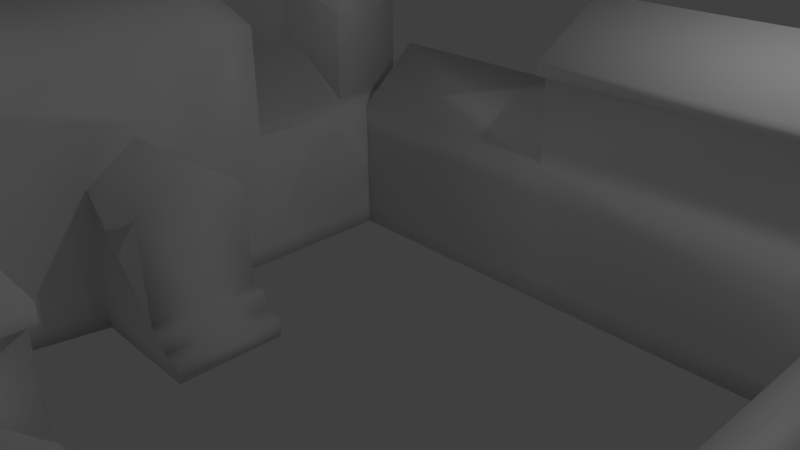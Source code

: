 # Source: Centro_portugues.blend  (saved by Blender 2.72.0; exported with 4.5.12 LTS)
import bpy
from mathutils import Matrix  # noqa: F401  (used for matrix-valued properties, if any)

bpy.ops.wm.read_factory_settings(use_empty=True)
scene = bpy.context.scene
scene.name = 'Scene'

# ---- collections
col_collection_1 = bpy.data.collections.new('Collection 1'); scene.collection.children.link(col_collection_1)

# ---- materials (node trees are filled in below, after node groups)
mat_material = bpy.data.materials.new('Material')
mat_material.alpha_threshold = 0.0
mat_material.use_transparent_shadow = False
mat_material.roughness = 0.5
mat_material.line_color = (0.0, 0.0, 0.0, 1.0)

# ---- material node trees

# ---- world
world_world = bpy.data.worlds.new('World'); scene.world = world_world
world_world.color = (0.05088, 0.05088, 0.05088)
world_world.use_sun_shadow = False
world_world.sun_shadow_jitter_overblur = 0.0
world_world.cycles.sampling_method = 'MANUAL'
world_world.cycles.sample_map_resolution = 256

# ---- cameras
cam_camera = bpy.data.cameras.new('Camera')
cam_camera.clip_end = 100.0
cam_camera.lens = 35.0
cam_camera.sensor_width = 32.0
cam_camera.sensor_height = 18.0
cam_camera.ortho_scale = 7.314
cam_camera.dof.focus_distance = 0.0
cam_camera.dof.aperture_fstop = 128.0

# ---- lights
light_lamp_005 = bpy.data.lights.new('Lamp.005', 'POINT')
light_lamp_005.transmission_factor = 0.0
light_lamp_005.cutoff_distance = 30.0
light_lamp_005.energy = 100.0
light_lamp_005.shadow_buffer_clip_start = 1.001
light_lamp_005.shadow_soft_size = 0.1
light_lamp_005.shadow_maximum_resolution = 0.006
light_lamp_005.use_absolute_resolution = True
light_lamp_005.cycles.use_multiple_importance_sampling = False
light_lamp_004 = bpy.data.lights.new('Lamp.004', 'POINT')
light_lamp_004.transmission_factor = 0.0
light_lamp_004.cutoff_distance = 30.0
light_lamp_004.energy = 100.0
light_lamp_004.shadow_buffer_clip_start = 1.001
light_lamp_004.shadow_soft_size = 0.1
light_lamp_004.shadow_maximum_resolution = 0.006
light_lamp_004.use_absolute_resolution = True
light_lamp_004.cycles.use_multiple_importance_sampling = False
light_lamp_003 = bpy.data.lights.new('Lamp.003', 'POINT')
light_lamp_003.transmission_factor = 0.0
light_lamp_003.cutoff_distance = 30.0
light_lamp_003.energy = 100.0
light_lamp_003.shadow_buffer_clip_start = 1.001
light_lamp_003.shadow_soft_size = 0.1
light_lamp_003.shadow_maximum_resolution = 0.006
light_lamp_003.use_absolute_resolution = True
light_lamp_003.cycles.use_multiple_importance_sampling = False
light_lamp_002 = bpy.data.lights.new('Lamp.002', 'POINT')
light_lamp_002.transmission_factor = 0.0
light_lamp_002.cutoff_distance = 30.0
light_lamp_002.energy = 100.0
light_lamp_002.shadow_buffer_clip_start = 1.001
light_lamp_002.shadow_soft_size = 0.1
light_lamp_002.shadow_maximum_resolution = 0.006
light_lamp_002.use_absolute_resolution = True
light_lamp_002.cycles.use_multiple_importance_sampling = False
light_lamp_001 = bpy.data.lights.new('Lamp.001', 'POINT')
light_lamp_001.transmission_factor = 0.0
light_lamp_001.cutoff_distance = 30.0
light_lamp_001.energy = 100.0
light_lamp_001.shadow_buffer_clip_start = 1.001
light_lamp_001.shadow_soft_size = 0.1
light_lamp_001.shadow_maximum_resolution = 0.006
light_lamp_001.use_absolute_resolution = True
light_lamp_001.cycles.use_multiple_importance_sampling = False
light_lamp = bpy.data.lights.new('Lamp', 'POINT')
light_lamp.transmission_factor = 0.0
light_lamp.cutoff_distance = 30.0
light_lamp.energy = 100.0
light_lamp.shadow_buffer_clip_start = 1.001
light_lamp.shadow_soft_size = 0.1
light_lamp.shadow_maximum_resolution = 0.006
light_lamp.use_absolute_resolution = True
light_lamp.cycles.use_multiple_importance_sampling = False

# ---- meshes
me_cube = bpy.data.meshes.new('Cube')
me_cube.from_pydata([(5.944, 3.795, -1.0), (5.944, -4.604, -1.0), (5.305, -4.604, -1.0), (5.305, 3.795, -1.0), (5.944, 3.795, 1.0), (5.944, -4.604, 1.0), (5.305, -4.604, 1.0), (5.305, 3.795, 1.0), (5.944, -4.876, -1.0), (5.305, -4.876, -1.0), (5.944, -4.876, 1.0), (5.305, -4.876, 1.0), (5.944, -6.464, -1.0), (5.305, -6.464, -1.0), (5.944, -6.464, 1.0), (5.305, -6.464, 1.0), (2.029, -4.876, -1.0), (1.995, -4.876, 1.0), (2.029, -6.464, -1.0), (1.995, -6.464, 1.0), (1.857, -4.876, -1.0), (1.857, -4.876, 1.0), (1.857, -6.464, -1.0), (1.857, -6.464, 1.0), (-3.645, -4.876, -1.0), (-2.309, -4.876, 1.0), (-2.309, -6.464, -1.0), (-2.309, -6.464, 1.0), (-5.041, -4.876, -1.0), (-5.041, -4.876, 1.0), (-5.041, -6.464, -1.0), (-5.041, -6.464, 1.0), (-2.309, -0.378, -1.0), (-2.309, -0.378, 1.0), (-5.041, -0.378, -1.0), (-5.041, -0.378, 1.0), (-2.309, -0.03642, -1.0), (-2.309, -0.03642, 1.0), (-5.041, -0.03642, -1.0), (-5.041, -0.03642, 1.0), (-2.309, 1.808, -1.0), (-2.309, 1.808, 1.0), (-5.041, 1.808, -1.0), (-5.041, 1.808, 1.0), (-2.309, 2.951, -1.0), (-2.309, 2.951, 1.0), (-5.041, 2.951, -1.0), (-5.041, 2.951, 1.0), (5.944, 1.669, -1.0), (5.305, 1.669, -1.0), (5.944, 1.669, 1.0), (5.305, 1.669, 1.0), (5.305, 1.946, -1.0), (5.305, 1.946, 1.0), (5.944, 1.946, -1.0), (5.944, 1.946, 1.0), (1.082, 3.795, -1.0), (1.082, 3.795, 1.0), (1.082, 1.946, -1.0), (1.082, 1.946, 1.0), (-2.298, 3.795, -1.0), (-2.298, 3.795, 1.0), (-2.298, 1.946, -1.0), (-2.298, 1.946, 1.0), (5.944, -3.904, -1.0), (5.944, -3.904, 1.0), (5.305, -3.904, -1.0), (5.305, -3.904, 1.0), (5.305, 1.001, -1.0), (5.305, 1.001, 1.0), (5.944, 1.001, -1.0), (5.944, 1.001, 1.0), (5.944, 1.669, 1.649), (5.305, 1.669, 1.649), (5.305, 1.001, 1.649), (5.944, 1.001, 1.649), (6.116, 1.848, 1.72), (5.132, 1.848, 1.72), (5.132, 0.8219, 1.72), (6.116, 0.8219, 1.72), (5.744, 1.46, 2.319), (5.505, 1.46, 2.319), (5.505, 1.21, 2.319), (5.744, 1.21, 2.319), (5.944, -4.604, 1.723), (5.305, -4.604, 1.723), (5.944, -3.904, 1.723), (5.305, -3.904, 1.723), (6.132, -4.81, 1.807), (5.117, -4.81, 1.807), (6.132, -3.699, 1.807), (5.117, -3.699, 1.807), (5.751, -4.393, 2.304), (5.497, -4.393, 2.304), (5.751, -4.115, 2.304), (5.497, -4.115, 2.304), (5.305, 2.871, -1.0), (5.944, 2.871, -1.0), (5.944, 2.871, 1.0), (1.082, 2.871, -1.0), (1.082, 2.871, 1.795), (-2.298, 2.871, -1.0), (-2.298, 2.871, 1.795), (5.944, -5.67, 1.715), (5.305, -5.67, 1.715), (5.305, -5.67, -1.0), (5.944, -5.67, -1.0), (1.848, -5.67, 1.715), (1.889, -5.67, -1.0), (1.857, -5.67, 1.0), (1.628, -5.67, -1.0), (-2.309, -5.67, 1.0), (-2.309, -5.67, -1.0), (-5.041, -5.47, 1.0), (-5.041, -5.67, -1.0), (5.944, 3.795, 2.168), (5.305, 3.795, 2.168), (5.305, 1.946, 2.168), (5.944, 1.946, 2.168), (1.082, 3.795, 2.168), (1.082, 1.946, 2.168), (6.369, 4.01, 2.405), (5.944, 2.871, 2.168), (1.082, 2.871, 2.168), (6.369, 4.01, 2.22), (5.581, 4.01, 2.22), (5.581, 1.731, 2.22), (6.369, 1.731, 2.22), (1.105, 4.01, 2.22), (1.105, 1.731, 2.22), (6.369, 2.871, 2.22), (1.105, 2.871, 2.22), (5.581, 4.01, 2.405), (5.581, 1.731, 2.405), (6.369, 1.731, 2.405), (1.105, 4.01, 2.405), (1.105, 1.731, 2.405), (5.581, 2.871, 3.035), (6.369, 2.871, 3.035), (1.105, 2.871, 3.035), (1.857, -4.876, 1.963), (1.857, -6.464, 1.963), (-2.309, -4.876, 1.963), (-2.309, -6.464, 1.963), (1.857, -5.67, 1.963), (-2.309, -5.67, 1.963), (1.985, -4.827, 2.043), (1.985, -6.513, 2.043), (-2.437, -4.827, 2.043), (-2.437, -6.513, 2.043), (1.985, -5.67, 2.043), (-2.437, -5.67, 2.043), (1.985, -4.827, 2.219), (1.985, -6.513, 2.219), (-2.437, -4.827, 2.219), (-2.437, -6.513, 2.219), (1.985, -5.67, 2.749), (-2.437, -5.67, 2.749), (-4.109, -4.876, -1.0), (-2.773, -6.464, -1.0), (-2.773, -6.464, 1.0), (-2.773, -4.876, 1.0), (-2.773, -0.378, -1.0), (-5.041, -2.627, 1.0), (-2.773, -0.03642, -1.0), (-2.773, -0.03642, 1.0), (-2.773, 1.808, -1.0), (-2.773, 1.808, 1.0), (-2.773, 2.951, -1.0), (-2.773, 2.951, 1.0), (-2.773, -5.67, -1.0), (-2.773, -5.47, 1.0), (-5.041, -6.464, 3.793), (-5.041, -5.47, 3.793), (-2.773, -6.464, 3.793), (-2.773, -5.47, 3.793), (-5.041, -6.464, 4.367), (-5.041, -5.47, 4.367), (-2.773, -6.464, 4.367), (-2.773, -5.47, 4.367), (-5.331, -6.774, 4.398), (-5.331, -5.16, 4.398), (-2.483, -6.774, 4.398), (-2.483, -5.16, 4.398), (-4.066, -6.173, 5.624), (-4.066, -5.866, 5.624), (-3.777, -6.173, 5.624), (-3.777, -5.866, 5.624), (-2.309, -4.876, 2.555), (-5.041, -4.876, 2.555), (-2.309, -0.378, 2.555), (-5.041, -0.378, 2.555), (-2.309, -0.03642, 2.555), (-5.041, -0.03642, 2.555), (-3.691, -4.876, 3.072), (-3.691, -0.378, 3.072), (-3.691, -0.03642, 3.072), (-2.309, -2.627, 1.0), (-2.309, -2.627, -1.0), (-5.041, -2.627, -1.0), (-2.773, -2.627, -1.0), (-5.041, -2.627, 2.555), (-2.309, -2.627, 2.555), (-3.691, -2.627, 3.072), (-2.309, -1.137, 1.0), (-5.041, -1.137, -1.0), (-4.109, -1.137, -1.0), (-2.309, -1.137, 2.555), (-3.691, -1.137, 3.072), (-5.041, -1.137, 1.0), (-2.309, -1.137, -1.0), (-5.041, -1.137, 2.555), (-1.095, -2.627, 1.0), (-1.095, -2.627, -1.0), (-1.095, -1.137, 1.0), (-1.095, -1.137, -1.0), (-5.041, -1.882, 1.0), (-2.309, -1.882, -1.0), (-5.041, -1.882, 2.555), (-2.309, -1.882, 1.486), (-5.041, -1.882, -1.0), (-2.773, -1.882, -1.0), (-2.309, -1.882, 2.555), (-3.691, -1.882, 3.072), (-1.095, -1.882, -1.0), (-1.095, -1.882, 1.486), (5.944, 3.795, -0.4401), (5.944, -4.604, -0.4401), (5.305, -4.604, -0.4401), (5.305, 3.795, -0.4401), (5.944, -4.876, -0.4401), (5.305, -4.876, -0.4401), (5.944, -6.464, -0.4401), (5.305, -6.464, -0.4401), (2.019, -4.876, -0.4401), (2.019, -6.464, -0.4401), (1.857, -4.876, -0.4401), (1.857, -6.464, -0.4401), (-2.309, -4.876, -0.4401), (-2.309, -6.464, -0.4401), (-5.041, -4.876, -0.4401), (-5.041, -6.464, -0.4401), (-2.309, -0.378, -0.4402), (-5.041, -0.378, -0.4402), (-2.309, -0.03642, -0.4402), (-5.041, -0.03642, -0.4402), (-2.309, 1.808, -0.4402), (-5.041, 1.808, -0.4402), (-2.309, 2.951, -0.4402), (-5.041, 2.951, -0.4402), (5.944, 1.669, -0.4401), (5.305, 1.669, -0.4401), (5.305, 1.946, -0.4401), (5.944, 1.946, -0.4401), (1.082, 3.795, -0.4401), (1.082, 1.946, -0.4401), (-2.298, 3.795, -0.4402), (-2.298, 1.946, -0.4402), (5.944, -3.904, -0.4401), (5.305, -3.904, -0.4401), (5.305, 1.001, -0.4401), (5.944, 1.001, -0.4401), (5.944, 2.871, -0.4401), (-2.298, 2.871, -0.4402), (5.944, -5.67, -0.2399), (-5.041, -5.614, -0.4401), (-2.773, -6.464, -0.4401), (-2.773, 2.951, -0.4402), (-5.041, -2.627, -0.4402), (-2.309, -2.627, -0.4401), (-5.041, -1.137, -0.4402), (-2.309, -1.137, -0.4402), (-1.095, -2.627, -0.4401), (-1.095, -1.137, -0.4401), (-5.041, -1.882, -0.4402), (-1.106, -1.882, -0.4356), (-0.8615, -2.627, -0.9978), (-0.8615, -1.137, -0.9978), (-0.8615, -1.882, -0.9978), (-0.8615, -2.627, -0.4379), (-0.8615, -1.137, -0.4379), (-0.8721, -1.882, -0.4334), (5.944, 1.669, -0.7201), (5.305, 1.669, -0.7201), (5.305, 1.946, -0.7201), (5.944, 1.946, -0.7201), (1.082, 1.946, -0.7201), (-2.298, 1.946, -0.7201), (5.944, -3.904, -0.7201), (5.305, -3.904, -0.7201), (5.305, 1.001, -0.7201), (5.944, 1.001, -0.7201), (5.944, 2.871, -0.7201), (-2.298, 2.871, -0.7201), (5.944, -5.67, -0.62), (-2.773, -6.464, -0.7201), (-5.041, -2.627, -0.7201), (-5.041, -1.137, -0.7201), (-5.041, -1.882, -0.7201), (5.944, 3.795, -0.7201), (5.944, -4.604, -0.7201), (5.305, -4.604, -0.7201), (5.305, 3.795, -0.7201), (5.944, -4.876, -0.7201), (5.305, -4.876, -0.7201), (5.944, -6.464, -0.7201), (5.305, -6.464, -0.7201), (2.024, -4.876, -0.7201), (2.024, -6.464, -0.7201), (1.857, -4.876, -0.7201), (1.857, -6.464, -0.7201), (-2.309, -4.876, -0.7201), (-2.309, -6.464, -0.7201), (-5.041, -4.876, -0.7201), (-5.041, -6.464, -0.7201), (-2.309, -0.378, -0.7201), (-5.041, -0.378, -0.7201), (-2.309, -0.03642, -0.7201), (-5.041, -0.03642, -0.7201), (-2.309, 1.808, -0.7201), (-5.041, 1.808, -0.7201), (-2.309, 2.951, -0.7201), (-5.041, 2.951, -0.7201), (1.082, 3.795, -0.7201), (-2.298, 3.795, -0.7201), (-5.041, -5.642, -0.7201), (-2.773, 2.951, -0.7201), (-2.309, -2.627, -0.7201), (-2.309, -1.137, -0.7201), (-1.095, -2.627, -0.7201), (-1.095, -1.137, -0.7201), (-0.8615, -2.627, -0.7179), (-0.8615, -1.137, -0.7179), (-0.8668, -1.882, -0.7156), (-0.5696, -2.627, -0.995), (-0.5696, -1.137, -0.995), (-0.5696, -1.882, -0.995), (-0.5696, -2.627, -0.7151), (-0.5696, -1.137, -0.7151), (-0.5749, -1.882, -0.7128), (-3.702, -6.464, -1.0), (-3.702, -4.876, 1.0), (-3.702, -0.03642, 1.836), (-3.702, 1.808, 1.0), (-3.702, 2.951, 1.0), (-3.702, -5.67, -1.0), (-3.702, -5.47, 1.0), (-4.491, -4.876, -1.0), (-3.702, -6.464, 1.0), (-3.702, -0.378, -1.0), (-3.702, -0.03642, -1.0), (-3.702, 1.808, -1.0), (-3.702, 2.951, -1.0), (-3.702, -5.47, 3.793), (-3.702, -6.464, 3.793), (-3.702, -5.47, 4.367), (-3.702, -6.464, 4.367), (-3.649, -5.16, 4.398), (-3.649, -6.774, 4.398), (-3.895, -5.866, 5.624), (-3.895, -6.173, 5.624), (-4.244, -4.876, 2.86), (-4.244, -0.378, 2.86), (-4.244, -0.03642, 2.86), (-3.702, -2.627, -1.0), (-4.244, -2.627, 2.86), (-4.491, -1.137, -1.0), (-4.244, -1.137, 2.86), (-3.702, -1.882, -1.0), (-4.244, -1.882, 2.86), (-3.702, -6.464, -0.4401), (-3.702, 2.951, -0.4402), (-3.702, 2.951, -0.7201), (-3.702, -6.464, -0.7201), (-5.041, 1.635, 1.0), (-2.309, 1.635, 1.0), (-2.309, 1.635, -1.0), (-5.041, 1.635, -1.0), (-2.773, 1.635, 1.0), (-2.773, 1.635, -1.0), (-5.041, 1.635, -0.4402), (-2.309, 1.635, -0.4402), (-2.309, 1.635, -0.7201), (-5.041, 1.635, -0.7201), (-3.702, 1.635, -1.0), (-3.702, 1.635, 1.836), (-5.041, 1.808, 3.878), (-5.041, 2.951, 3.878), (-2.773, 1.808, 3.878), (-2.773, 2.951, 3.878), (-3.702, 1.808, 3.878), (-3.702, 2.951, 3.878), (-5.041, 1.808, 4.382), (-5.041, 2.951, 4.382), (-2.773, 1.808, 4.382), (-2.773, 2.951, 4.382), (-3.702, 1.808, 4.382), (-3.702, 2.951, 4.382), (-5.574, 1.554, 4.426), (-5.574, 3.205, 4.426), (-2.3, 1.554, 4.426), (-2.3, 3.205, 4.426), (-3.641, 1.554, 4.426), (-3.641, 3.205, 4.426), (-4.103, 2.254, 5.662), (-4.103, 2.505, 5.662), (-3.604, 2.254, 5.662), (-3.604, 2.505, 5.662), (-3.808, 2.254, 5.662), (-3.808, 2.505, 5.662), (5.624, 3.795, -1.0), (5.624, -4.604, -1.0), (5.624, 3.795, 1.0), (5.624, -4.604, 1.0), (5.624, -4.876, -1.0), (5.624, -4.876, 1.0), (5.624, -6.464, -1.0), (5.624, -6.464, 1.0), (5.624, 1.669, -1.0), (5.624, 1.669, 1.0), (5.624, 1.946, -1.0), (5.624, 1.946, 1.0), (5.624, -3.904, -1.0), (5.624, -3.904, 1.0), (5.624, 1.001, -1.0), (5.624, 1.001, 1.0), (5.624, 1.669, 1.649), (5.624, 1.001, 1.649), (5.624, 1.848, 1.72), (5.624, 0.8219, 1.72), (5.624, 1.46, 2.319), (5.624, 1.21, 2.319), (5.624, -4.604, 1.723), (5.624, -3.904, 1.723), (5.624, -4.81, 1.807), (5.624, -3.699, 1.807), (5.624, -4.393, 2.304), (5.624, -4.115, 2.304), (5.624, 2.871, -1.0), (5.624, -5.67, 1.715), (5.624, -5.67, -1.0), (5.624, 3.795, 2.168), (5.624, 1.946, 2.168), (5.975, 4.01, 2.22), (5.975, 1.731, 2.22), (5.975, 4.01, 2.405), (5.975, 1.731, 2.405), (5.975, 2.871, 3.035), (5.624, 3.795, -0.4401), (5.624, -6.464, -0.4401), (5.624, 3.795, -0.7201), (5.624, -6.464, -0.7201)], [], [(422, 411, 2, 66), (423, 67, 87, 433), (258, 65, 5, 227), (413, 6, 11, 415), (252, 53, 59, 255), (450, 410, 3, 302), (439, 104, 15, 417), (301, 2, 9, 304), (227, 5, 10, 230), (411, 1, 8, 414), (449, 417, 15, 233), (105, 13, 18, 108), (264, 103, 14, 232), (440, 106, 12, 416), (108, 18, 22, 110), (104, 11, 17, 107), (233, 15, 19, 235), (304, 9, 16, 307), (110, 22, 26, 112), (107, 17, 21, 109), (235, 19, 23, 237), (307, 16, 20, 309), (345, 340, 30, 114), (109, 21, 140, 144), (237, 23, 27, 239), (309, 20, 24, 311), (325, 114, 30, 314), (346, 341, 29, 113), (370, 348, 31, 241), (39, 35, 191, 193), (33, 37, 192, 190), (366, 205, 34, 349), (270, 209, 35, 243), (328, 210, 32, 315), (378, 375, 41, 167), (349, 34, 38, 350), (243, 35, 39, 245), (315, 32, 36, 317), (167, 41, 45, 169), (384, 377, 42, 351), (380, 374, 43, 247), (382, 376, 40, 319), (372, 352, 46, 322), (351, 42, 46, 352), (247, 43, 47, 249), (319, 40, 44, 321), (420, 418, 49, 52), (421, 53, 51, 419), (253, 55, 50, 250), (260, 69, 51, 251), (251, 51, 53, 252), (438, 420, 52, 96), (59, 53, 117, 120), (262, 98, 55, 253), (255, 59, 63, 257), (7, 57, 119, 116), (302, 3, 56, 323), (96, 52, 58, 99), (263, 102, 61, 256), (100, 57, 61, 102), (323, 56, 60, 324), (99, 58, 62, 101), (424, 422, 66, 68), (425, 69, 67, 423), (261, 71, 65, 258), (228, 6, 67, 259), (259, 67, 69, 260), (418, 424, 68, 49), (425, 71, 75, 427), (250, 50, 71, 261), (427, 75, 79, 429), (71, 50, 72, 75), (419, 51, 73, 426), (51, 69, 74, 73), (429, 79, 83, 431), (75, 72, 76, 79), (426, 73, 77, 428), (73, 74, 78, 77), (430, 81, 82, 431), (79, 76, 80, 83), (428, 77, 81, 430), (77, 78, 82, 81), (433, 87, 91, 435), (67, 6, 85, 87), (413, 5, 84, 432), (5, 65, 86, 84), (435, 91, 95, 437), (87, 85, 89, 91), (432, 84, 88, 434), (84, 86, 90, 88), (437, 95, 93, 436), (91, 89, 93, 95), (434, 88, 92, 436), (88, 90, 94, 92), (410, 438, 96, 3), (98, 4, 115, 122), (226, 4, 98, 262), (100, 59, 120, 123), (3, 96, 99, 56), (257, 63, 102, 263), (59, 100, 102, 63), (56, 99, 101, 60), (415, 11, 104, 439), (9, 105, 108, 16), (230, 10, 103, 264), (414, 8, 106, 440), (16, 108, 110, 20), (15, 104, 107, 19), (20, 110, 112, 24), (19, 107, 109, 23), (347, 345, 114, 28), (25, 111, 145, 142), (313, 28, 114, 325), (160, 171, 175, 174), (120, 117, 126, 129), (116, 119, 128, 125), (122, 115, 124, 130), (123, 120, 129, 131), (57, 100, 123, 119), (421, 55, 118, 442), (55, 98, 122, 118), (412, 7, 116, 441), (129, 126, 133, 136), (125, 128, 135, 132), (130, 124, 121, 138), (131, 129, 136, 139), (119, 123, 131, 128), (442, 118, 127, 444), (118, 122, 130, 127), (441, 116, 125, 443), (447, 137, 133, 446), (137, 132, 135, 139), (445, 132, 137, 447), (133, 137, 139, 136), (128, 131, 139, 135), (444, 127, 134, 446), (127, 130, 138, 134), (443, 125, 132, 445), (144, 140, 146, 150), (142, 145, 151, 148), (21, 25, 142, 140), (27, 23, 141, 143), (111, 27, 143, 145), (23, 109, 144, 141), (150, 146, 152, 156), (148, 151, 157, 154), (140, 142, 148, 146), (143, 141, 147, 149), (145, 143, 149, 151), (141, 144, 150, 147), (156, 152, 154, 157), (153, 156, 157, 155), (146, 148, 154, 152), (149, 147, 153, 155), (151, 149, 155, 157), (147, 150, 156, 153), (112, 26, 159, 170), (111, 25, 161, 171), (239, 27, 160, 266), (161, 25, 188, 194), (37, 165, 196, 192), (210, 206, 162, 32), (385, 378, 167, 343), (32, 162, 164, 36), (343, 167, 388, 390), (376, 379, 166, 40), (321, 44, 168, 326), (40, 166, 168, 44), (24, 112, 170, 158), (27, 111, 171, 160), (174, 175, 179, 178), (348, 160, 174, 354), (346, 113, 173, 353), (113, 31, 172, 173), (178, 179, 183, 182), (354, 174, 178, 356), (353, 173, 177, 355), (173, 172, 176, 177), (182, 183, 187, 186), (356, 178, 182, 358), (355, 177, 181, 357), (177, 176, 180, 181), (360, 359, 185, 184), (358, 182, 186, 360), (357, 181, 185, 359), (181, 180, 184, 185), (208, 207, 190, 195), (195, 190, 192, 196), (367, 208, 195, 362), (362, 195, 196, 363), (342, 39, 193, 363), (204, 33, 190, 207), (163, 29, 189, 201), (341, 161, 194, 361), (347, 28, 199, 364), (240, 29, 163, 268), (311, 24, 198, 327), (24, 158, 200, 198), (194, 188, 202, 203), (361, 194, 203, 365), (25, 197, 202, 188), (216, 163, 201, 218), (368, 220, 205, 366), (274, 216, 209, 270), (271, 204, 214, 273), (217, 221, 206, 210), (223, 222, 207, 208), (369, 223, 208, 367), (219, 204, 207, 222), (35, 209, 211, 191), (273, 275, 281, 280), (219, 197, 212, 225), (327, 198, 213, 329), (217, 210, 215, 224), (209, 216, 218, 211), (364, 199, 220, 368), (268, 163, 216, 274), (198, 200, 221, 217), (203, 202, 222, 223), (365, 203, 223, 369), (197, 219, 222, 202), (275, 272, 279, 281), (204, 219, 225, 214), (198, 217, 224, 213), (288, 258, 227, 300), (284, 252, 255, 286), (412, 448, 229, 7), (6, 228, 231, 11), (300, 227, 230, 303), (451, 449, 233, 306), (294, 264, 232, 305), (306, 233, 235, 308), (11, 231, 234, 17), (308, 235, 237, 310), (17, 234, 236, 21), (310, 237, 239, 312), (21, 236, 238, 25), (113, 265, 241, 31), (373, 370, 241, 314), (297, 270, 243, 316), (204, 271, 242, 33), (316, 243, 245, 318), (33, 242, 244, 37), (383, 380, 247, 320), (375, 381, 246, 41), (344, 371, 249, 47), (320, 247, 249, 322), (41, 246, 248, 45), (285, 253, 250, 282), (290, 260, 251, 283), (283, 251, 252, 284), (292, 262, 253, 285), (286, 255, 257, 287), (7, 229, 254, 57), (293, 263, 256, 324), (57, 254, 256, 61), (291, 261, 258, 288), (301, 228, 259, 289), (289, 259, 260, 290), (282, 250, 261, 291), (299, 226, 262, 292), (287, 257, 263, 293), (303, 230, 264, 294), (29, 240, 265, 113), (312, 239, 266, 295), (45, 248, 267, 169), (313, 240, 268, 296), (25, 238, 269, 197), (298, 274, 270, 297), (328, 271, 273, 330), (225, 275, 273, 214), (197, 269, 272, 212), (296, 268, 274, 298), (212, 272, 275, 225), (332, 333, 339, 338), (333, 331, 337, 339), (330, 273, 280, 332), (329, 213, 276, 331), (224, 215, 277, 278), (213, 224, 278, 276), (448, 450, 302, 229), (228, 301, 304, 231), (231, 304, 307, 234), (234, 307, 309, 236), (236, 309, 311, 238), (265, 325, 314, 241), (271, 328, 315, 242), (242, 315, 317, 244), (381, 382, 319, 246), (371, 372, 322, 249), (246, 319, 321, 248), (229, 302, 323, 254), (254, 323, 324, 256), (240, 313, 325, 265), (248, 321, 326, 267), (238, 311, 327, 269), (269, 327, 329, 272), (64, 288, 300, 1), (52, 284, 286, 58), (1, 300, 303, 8), (416, 451, 306, 13), (106, 294, 305, 12), (13, 306, 308, 18), (18, 308, 310, 22), (22, 310, 312, 26), (340, 373, 314, 30), (205, 297, 316, 34), (34, 316, 318, 38), (377, 383, 320, 42), (42, 320, 322, 46), (54, 285, 282, 48), (68, 290, 283, 49), (49, 283, 284, 52), (97, 292, 285, 54), (58, 286, 287, 62), (101, 293, 324, 60), (70, 291, 288, 64), (2, 301, 289, 66), (66, 289, 290, 68), (48, 282, 291, 70), (0, 299, 292, 97), (62, 287, 293, 101), (8, 303, 294, 106), (26, 312, 295, 159), (28, 313, 296, 199), (220, 298, 297, 205), (210, 328, 330, 215), (199, 296, 298, 220), (281, 333, 332, 280), (279, 331, 333, 281), (215, 330, 332, 277), (272, 329, 331, 279), (339, 336, 335, 338), (337, 334, 336, 339), (277, 332, 338, 335), (331, 276, 334, 337), (278, 277, 335, 336), (276, 278, 336, 334), (170, 159, 340, 345), (171, 161, 341, 346), (266, 160, 348, 370), (206, 366, 349, 162), (162, 349, 350, 164), (379, 384, 351, 166), (326, 168, 352, 372), (166, 351, 352, 168), (158, 170, 345, 347), (374, 385, 343, 43), (169, 344, 391, 389), (31, 348, 354, 172), (171, 346, 353, 175), (172, 354, 356, 176), (175, 353, 355, 179), (176, 356, 358, 180), (179, 355, 357, 183), (186, 187, 359, 360), (180, 358, 360, 184), (183, 357, 359, 187), (211, 367, 362, 191), (191, 362, 363, 193), (165, 342, 363, 196), (29, 341, 361, 189), (158, 347, 364, 200), (189, 361, 365, 201), (221, 368, 366, 206), (218, 369, 367, 211), (200, 364, 368, 221), (201, 365, 369, 218), (295, 266, 370, 373), (169, 267, 371, 344), (267, 326, 372, 371), (159, 295, 373, 340), (165, 37, 375, 378), (350, 38, 377, 384), (245, 39, 374, 380), (317, 36, 376, 382), (342, 165, 378, 385), (36, 164, 379, 376), (318, 245, 380, 383), (37, 244, 381, 375), (244, 317, 382, 381), (38, 318, 383, 377), (164, 350, 384, 379), (39, 342, 385, 374), (390, 388, 394, 396), (389, 391, 397, 395), (167, 169, 389, 388), (47, 43, 386, 387), (344, 47, 387, 391), (43, 343, 390, 386), (396, 394, 400, 402), (395, 397, 403, 401), (388, 389, 395, 394), (387, 386, 392, 393), (391, 387, 393, 397), (386, 390, 396, 392), (402, 400, 406, 408), (401, 403, 409, 407), (394, 395, 401, 400), (393, 392, 398, 399), (397, 393, 399, 403), (392, 396, 402, 398), (408, 406, 407, 409), (404, 408, 409, 405), (400, 401, 407, 406), (399, 398, 404, 405), (403, 399, 405, 409), (398, 402, 408, 404), (64, 1, 411, 422), (65, 423, 433, 86), (5, 413, 415, 10), (299, 0, 410, 450), (103, 439, 417, 14), (2, 411, 414, 9), (232, 14, 417, 449), (105, 440, 416, 13), (54, 48, 418, 420), (55, 421, 419, 50), (97, 54, 420, 438), (70, 64, 422, 424), (71, 425, 423, 65), (48, 70, 424, 418), (69, 425, 427, 74), (74, 427, 429, 78), (50, 419, 426, 72), (78, 429, 431, 82), (72, 426, 428, 76), (80, 430, 431, 83), (76, 428, 430, 80), (86, 433, 435, 90), (6, 413, 432, 85), (90, 435, 437, 94), (85, 432, 434, 89), (94, 437, 436, 92), (89, 434, 436, 93), (0, 97, 438, 410), (10, 415, 439, 103), (9, 414, 440, 105), (53, 421, 442, 117), (4, 412, 441, 115), (117, 442, 444, 126), (115, 441, 443, 124), (138, 447, 446, 134), (121, 445, 447, 138), (126, 444, 446, 133), (124, 443, 445, 121), (4, 226, 448, 412), (305, 232, 449, 451), (226, 299, 450, 448), (12, 305, 451, 416)])
me_cube.polygons.foreach_set('use_smooth', [True] * 450)
_uv = me_cube.uv_layers.new(name='UVMap')
_uv.uv.foreach_set('vector', [0.8727, 0.6097, 0.8776, 0.6201, 0.8732, 0.6231, 0.8679, 0.612, 0.8994, 0.9356, 0.9118, 0.9356, 0.9118, 0.9637, 0.8994, 0.9637, 0.9194, 0.6114, 0.773, 0.6102, 0.7737, 0.539, 0.92, 0.5403, 0.833, 0.6355, 0.8385, 0.634, 0.8398, 0.6386, 0.8343, 0.6401, 0.8699, 0.6317, 0.9345, 0.625, 0.9276, 0.8127, 0.8766, 0.8129, 0.9263, 0.6155, 0.9373, 0.6154, 0.9375, 0.6281, 0.9264, 0.6281, 0.3718, 0.8305, 0.371, 0.7782, 0.5459, 0.7757, 0.5466, 0.828, 0.8684, 0.6253, 0.8732, 0.6231, 0.8761, 0.6283, 0.8703, 0.6303, 0.92, 0.5403, 0.7737, 0.539, 0.7739, 0.5115, 0.9202, 0.5127, 0.6778, 0.5858, 0.6255, 0.5866, 0.6249, 0.5422, 0.6772, 0.5414, 0.8758, 0.9515, 0.8523, 0.9561, 0.8512, 0.9509, 0.8748, 0.9462, 0.8972, 0.942, 0.8841, 0.9445, 0.8741, 0.8897, 0.8869, 0.8856, 0.9481, 0.8552, 0.9423, 0.9345, 0.9122, 0.9031, 0.9181, 0.8469, 0.9444, 0.813, 0.9471, 0.8253, 0.9229, 0.8286, 0.9139, 0.8197, 0.8869, 0.8856, 0.8741, 0.8897, 0.8737, 0.8869, 0.8864, 0.8814, 0.5316, 0.7488, 0.3568, 0.7514, 0.3488, 0.2101, 0.5233, 0.1834, 0.8748, 0.9462, 0.8512, 0.9509, 0.84, 0.8976, 0.8646, 0.891, 0.8703, 0.6303, 0.8761, 0.6283, 0.884, 0.6954, 0.8785, 0.6964, 0.8864, 0.8814, 0.8737, 0.8869, 0.8693, 0.8172, 0.8814, 0.8174, 0.8449, 0.6826, 0.8487, 0.6974, 0.8478, 0.6995, 0.8392, 0.691, 0.8646, 0.891, 0.84, 0.8976, 0.8384, 0.8954, 0.8641, 0.8882, 0.8785, 0.6964, 0.884, 0.6954, 0.8846, 0.6989, 0.879, 0.6998, 0.8756, 0.7174, 0.8926, 0.7438, 0.855, 0.7584, 0.8313, 0.7461, 0.8392, 0.691, 0.8478, 0.6995, 0.8347, 0.7037, 0.8309, 0.6964, 0.8641, 0.8882, 0.8384, 0.8954, 0.8322, 0.8121, 0.86, 0.8167, 0.879, 0.6998, 0.8846, 0.6989, 0.9246, 0.8475, 0.9054, 0.8111, 0.8261, 0.7567, 0.8313, 0.7461, 0.855, 0.7584, 0.8539, 0.7664, 0.759, 0.8248, 0.759, 0.8009, 0.8188, 0.7993, 0.8128, 0.8248, 0.8992, 0.7654, 0.9055, 0.8238, 0.8519, 0.8261, 0.8533, 0.7757, 0.8415, 0.849, 0.8403, 0.8631, 0.7759, 0.8577, 0.7771, 0.8435, 0.8673, 0.1924, 0.8665, 0.215, 0.8147, 0.2106, 0.8145, 0.1948, 0.9421, 0.9021, 0.9197, 0.9009, 0.9217, 0.8705, 0.9749, 0.8724, 0.897, 0.8994, 0.8376, 0.8945, 0.8403, 0.8631, 0.8994, 0.8688, 0.8077, 0.6936, 0.8148, 0.6811, 0.844, 0.7063, 0.8365, 0.7153, 0.8659, 0.8316, 0.8717, 0.8173, 0.8769, 0.8194, 0.8714, 0.8368, 0.9749, 0.8724, 0.9217, 0.8705, 0.9224, 0.8571, 0.9753, 0.8588, 0.8994, 0.8688, 0.8403, 0.8631, 0.8415, 0.849, 0.9007, 0.8552, 0.8365, 0.7153, 0.844, 0.7063, 0.8547, 0.7158, 0.8473, 0.7244, 0.8714, 0.8368, 0.8769, 0.8194, 0.9114, 0.8208, 0.9219, 0.8384, 0.9753, 0.7915, 0.9281, 0.7949, 0.9284, 0.7889, 0.9748, 0.7853, 0.9078, 0.7921, 0.8508, 0.7782, 0.8503, 0.7706, 0.9094, 0.7857, 0.8974, 0.7642, 0.903, 0.7569, 0.9071, 0.7607, 0.902, 0.7674, 0.9595, 0.7336, 0.965, 0.7414, 0.9324, 0.7612, 0.9268, 0.7569, 0.9748, 0.7853, 0.9284, 0.7889, 0.9324, 0.7612, 0.965, 0.7414, 0.9094, 0.7857, 0.8503, 0.7706, 0.8818, 0.7264, 0.9203, 0.7523, 0.902, 0.7674, 0.9071, 0.7607, 0.9285, 0.7775, 0.9269, 0.7829, 0.8317, 0.6211, 0.8359, 0.6133, 0.8474, 0.6175, 0.8437, 0.6308, 0.9452, 0.6145, 0.9345, 0.625, 0.9284, 0.6138, 0.9383, 0.6058, 0.8847, 0.8393, 0.8792, 0.9009, 0.8677, 0.8955, 0.8747, 0.8384, 0.8714, 0.5941, 0.9256, 0.5891, 0.9284, 0.6138, 0.87, 0.62, 0.87, 0.62, 0.9284, 0.6138, 0.9345, 0.625, 0.8699, 0.6317, 0.7979, 0.6414, 0.8317, 0.6211, 0.8437, 0.6308, 0.8049, 0.653, 0.8673, 0.1549, 0.8687, 0.2831, 0.824, 0.282, 0.8246, 0.1536, 0.9195, 0.8418, 0.9174, 0.8954, 0.8792, 0.9009, 0.8847, 0.8393, 0.8766, 0.8129, 0.9276, 0.8127, 0.9259, 0.9384, 0.8774, 0.9246, 0.8583, 0.6287, 0.8596, 0.7956, 0.8135, 0.796, 0.8122, 0.629, 0.9264, 0.6281, 0.9375, 0.6281, 0.9361, 0.7944, 0.9259, 0.7944, 0.8049, 0.653, 0.8437, 0.6308, 0.8544, 0.814, 0.822, 0.8176, 0.9381, 0.946, 0.8443, 0.9759, 0.8652, 0.9265, 0.9193, 0.9111, 0.5484, 0.771, 0.349, 0.7739, 0.3408, 0.221, 0.5402, 0.2181, 0.9259, 0.7944, 0.9361, 0.7944, 0.9377, 0.9051, 0.9289, 0.908, 0.822, 0.8176, 0.8544, 0.814, 0.8601, 0.9179, 0.8373, 0.9432, 0.9568, 0.7756, 0.9568, 0.9662, 0.9444, 0.9662, 0.9444, 0.7756, 0.8543, 0.7756, 0.8667, 0.7756, 0.8667, 0.9662, 0.8543, 0.9662, 0.9593, 0.2595, 0.8827, 0.2589, 0.8849, 0.004309, 0.9615, 0.004959, 0.8635, 0.627, 0.8385, 0.634, 0.8352, 0.6223, 0.8592, 0.6155, 0.9227, 0.9662, 0.8667, 0.9662, 0.8667, 0.7756, 0.9227, 0.7756, 0.8359, 0.6133, 0.8404, 0.5904, 0.8514, 0.5922, 0.8474, 0.6175, 0.8784, 0.8816, 0.8908, 0.8816, 0.8908, 0.9068, 0.8784, 0.9068, 0.8747, 0.8384, 0.8677, 0.8955, 0.8418, 0.892, 0.8494, 0.8361, 0.8373, 0.8578, 0.8545, 0.8621, 0.8541, 0.8684, 0.8347, 0.8681, 0.8908, 0.8816, 0.9167, 0.8816, 0.9167, 0.9068, 0.8908, 0.9068, 0.9092, 0.6776, 0.9092, 0.69, 0.884, 0.69, 0.884, 0.6776, 0.9092, 0.69, 0.9092, 0.7159, 0.884, 0.7159, 0.884, 0.69, 0.4623, 0.3736, 0.4624, 0.4552, 0.3603, 0.4853, 0.3343, 0.475, 0.8545, 0.8621, 0.8779, 0.8586, 0.878, 0.8684, 0.8541, 0.8684, 0.925, 0.874, 0.9078, 0.8697, 0.9082, 0.8633, 0.9276, 0.8636, 0.9078, 0.8697, 0.8844, 0.8732, 0.8843, 0.8634, 0.9082, 0.8633, 0.4867, 0.5864, 0.4607, 0.5761, 0.4565, 0.528, 0.4856, 0.5169, 0.5276, 0.3974, 0.519, 0.6192, 0.3024, 0.558, 0.2989, 0.4515, 0.3586, 0.6878, 0.3585, 0.6062, 0.4607, 0.5761, 0.4867, 0.5864, 0.3119, 0.6528, 0.3089, 0.4591, 0.5007, 0.5021, 0.5087, 0.5948, 0.4947, 0.369, 0.4796, 0.447, 0.4513, 0.4468, 0.4405, 0.3585, 0.9118, 0.9356, 0.939, 0.9356, 0.939, 0.9637, 0.9118, 0.9637, 0.9021, 0.8551, 0.9145, 0.8551, 0.9145, 0.8832, 0.9021, 0.8832, 0.9145, 0.8551, 0.9417, 0.8551, 0.9417, 0.8832, 0.9145, 0.8832, 0.4405, 0.3585, 0.4513, 0.4468, 0.3568, 0.482, 0.3239, 0.4749, 0.4796, 0.447, 0.502, 0.5453, 0.4577, 0.5492, 0.4513, 0.4468, 0.6328, 0.3087, 0.5661, 0.3518, 0.5466, 0.3313, 0.6029, 0.2624, 0.5661, 0.3518, 0.5106, 0.436, 0.4771, 0.4067, 0.5466, 0.3313, 0.3239, 0.4749, 0.3568, 0.482, 0.366, 0.5341, 0.3405, 0.5488, 0.4836, 0.4093, 0.4947, 0.5867, 0.3357, 0.5606, 0.3197, 0.4703, 0.6029, 0.2624, 0.5466, 0.3313, 0.4558, 0.2874, 0.4382, 0.2587, 0.5534, 0.256, 0.5564, 0.4336, 0.3989, 0.4003, 0.3871, 0.3094, 0.9373, 0.6154, 0.9742, 0.6148, 0.9744, 0.6275, 0.9375, 0.6281, 0.7361, 0.6162, 0.8926, 0.62, 0.8904, 0.8188, 0.7322, 0.8161, 0.8853, 0.3794, 0.8926, 0.62, 0.7361, 0.6162, 0.7445, 0.3716, 0.9516, 0.8452, 0.9276, 0.8127, 0.9662, 0.8155, 0.964, 0.8461, 0.9375, 0.6281, 0.9744, 0.6275, 0.9769, 0.7967, 0.9361, 0.7944, 0.8774, 0.9246, 0.9259, 0.9384, 0.9455, 0.9842, 0.8583, 0.9568, 0.5609, 0.7681, 0.3615, 0.771, 0.3533, 0.2182, 0.5528, 0.2152, 0.9361, 0.7944, 0.9769, 0.7967, 0.9613, 0.9303, 0.9377, 0.9051, 0.3576, 0.8037, 0.3568, 0.7514, 0.5316, 0.7488, 0.5324, 0.8011, 0.8761, 0.6283, 0.892, 0.6326, 0.9009, 0.6949, 0.884, 0.6954, 0.9202, 0.5127, 0.7739, 0.5115, 0.7019, 0.4301, 0.9006, 0.4318, 0.6772, 0.5414, 0.6249, 0.5422, 0.623, 0.4123, 0.6753, 0.4115, 0.884, 0.6954, 0.9009, 0.6949, 0.9024, 0.7002, 0.8846, 0.6989, 0.5459, 0.7757, 0.371, 0.7782, 0.3627, 0.2129, 0.5379, 0.2344, 0.8846, 0.6989, 0.9024, 0.7002, 0.9304, 0.8036, 0.9246, 0.8475, 0.84, 0.8976, 0.8395, 0.9171, 0.8301, 0.9083, 0.8384, 0.8954, 0.9114, 0.8557, 0.9196, 0.8973, 0.8774, 0.8692, 0.8943, 0.8437, 0.8428, 0.8052, 0.8182, 0.7983, 0.8133, 0.7831, 0.8259, 0.779, 0.8854, 0.8374, 0.8943, 0.8437, 0.8774, 0.8692, 0.869, 0.8625, 0.835, 0.8027, 0.818, 0.8013, 0.8059, 0.7624, 0.8198, 0.7581, 0.5497, 0.2132, 0.5991, 0.8065, 0.5636, 0.8577, 0.5288, 0.2456, 0.2806, 0.8192, 0.312, 0.2495, 0.3332, 0.2842, 0.3155, 0.8668, 0.4736, 0.3515, 0.5781, 0.5011, 0.4942, 0.5203, 0.4043, 0.3999, 0.5907, 0.0248, 0.5497, 0.2132, 0.5288, 0.2456, 0.579, 0.02226, 0.8596, 0.7956, 0.8285, 0.8325, 0.8137, 0.8326, 0.8135, 0.796, 0.8685, 0.9105, 0.8792, 0.9009, 0.8968, 0.9468, 0.8873, 0.9508, 0.8792, 0.9009, 0.9174, 0.8954, 0.9297, 0.937, 0.8968, 0.9468, 0.8582, 0.616, 0.8583, 0.6287, 0.8122, 0.629, 0.8121, 0.6164, 0.5288, 0.2456, 0.5636, 0.8577, 0.5317, 0.8591, 0.5015, 0.2426, 0.3155, 0.8668, 0.3332, 0.2842, 0.3594, 0.2814, 0.3463, 0.8675, 0.4962, 0.3907, 0.4416, 0.6097, 0.409, 0.6071, 0.255, 0.4017, 0.579, 0.02226, 0.5288, 0.2456, 0.5015, 0.2426, 0.3369, 0.04389, 0.312, 0.2495, 0.2738, 0.04448, 0.2866, 0.04211, 0.3332, 0.2842, 0.6629, 0.5493, 0.5924, 0.5781, 0.516, 0.5671, 0.5657, 0.5322, 0.5924, 0.5781, 0.5244, 0.7382, 0.4502, 0.7067, 0.516, 0.5671, 0.2783, 0.8728, 0.2806, 0.8192, 0.3155, 0.8668, 0.3138, 0.9333, 0.2901, 0.9363, 0.2881, 0.8625, 0.5317, 0.8591, 0.5339, 0.9297, 0.5717, 0.867, 0.3463, 0.8675, 0.3594, 0.2814, 0.56, 0.07224, 0.3452, 0.9342, 0.3463, 0.8675, 0.5717, 0.867, 0.5714, 0.9353, 0.5317, 0.8591, 0.2881, 0.8625, 0.3369, 0.04389, 0.5015, 0.2426, 0.3332, 0.2842, 0.2866, 0.04211, 0.56, 0.07224, 0.3594, 0.2814, 0.5657, 0.5322, 0.516, 0.5671, 0.4974, 0.5562, 0.5349, 0.5, 0.4723, 0.5034, 0.5091, 0.6923, 0.303, 0.6819, 0.4456, 0.5062, 0.3138, 0.9333, 0.3155, 0.8668, 0.3463, 0.8675, 0.3452, 0.9342, 0.2501, 0.9204, 0.2799, 0.7847, 0.2951, 0.7949, 0.2759, 0.926, 0.266, 0.2042, 0.2373, 0.0525, 0.2661, 0.04704, 0.2838, 0.1923, 0.8688, 0.1542, 0.8667, 0.2835, 0.8211, 0.282, 0.8229, 0.1522, 0.8322, 0.8121, 0.8384, 0.8954, 0.8205, 0.8896, 0.8186, 0.8206, 0.8195, 0.807, 0.8322, 0.8121, 0.8186, 0.8206, 0.8131, 0.8148, 0.8384, 0.8954, 0.8301, 0.9083, 0.8152, 0.9019, 0.8205, 0.8896, 0.2759, 0.926, 0.2951, 0.7949, 0.3226, 0.7958, 0.4567, 0.915, 0.2838, 0.1923, 0.2661, 0.04704, 0.485, 0.06047, 0.3112, 0.1908, 0.2799, 0.7847, 0.266, 0.2042, 0.2838, 0.1923, 0.2951, 0.7949, 0.2417, 0.1685, 0.2556, 0.749, 0.2378, 0.761, 0.2264, 0.1583, 0.2715, 0.03284, 0.2417, 0.1685, 0.2264, 0.1583, 0.2457, 0.02718, 0.2556, 0.749, 0.2843, 0.9007, 0.2554, 0.9062, 0.2378, 0.761, 0.4567, 0.915, 0.3226, 0.7958, 0.3112, 0.1908, 0.485, 0.06047, 0.2104, 0.7624, 0.03658, 0.8927, 0.06493, 0.03817, 0.1989, 0.1574, 0.2951, 0.7949, 0.2838, 0.1923, 0.3112, 0.1908, 0.3226, 0.7958, 0.2264, 0.1583, 0.2378, 0.761, 0.2104, 0.7624, 0.1989, 0.1574, 0.2457, 0.02718, 0.2264, 0.1583, 0.1989, 0.1574, 0.06493, 0.03817, 0.2378, 0.761, 0.2554, 0.9062, 0.03658, 0.8927, 0.2104, 0.7624, 0.8814, 0.8174, 0.8693, 0.8172, 0.8697, 0.8102, 0.8814, 0.8108, 0.8182, 0.7983, 0.8428, 0.8052, 0.8246, 0.8111, 0.818, 0.8013, 0.86, 0.8167, 0.8322, 0.8121, 0.835, 0.8027, 0.8612, 0.8091, 0.8246, 0.8111, 0.8428, 0.8052, 0.8202, 0.8415, 0.8005, 0.8429, 0.8022, 0.7921, 0.8051, 0.8143, 0.7469, 0.8884, 0.739, 0.8276, 0.8148, 0.6811, 0.882, 0.6363, 0.8576, 0.692, 0.844, 0.7063, 0.8146, 0.8294, 0.8659, 0.8316, 0.8714, 0.8368, 0.8364, 0.8569, 0.844, 0.7063, 0.8576, 0.692, 0.8675, 0.7021, 0.8547, 0.7158, 0.8364, 0.8569, 0.8714, 0.8368, 0.8837, 0.9539, 0.8557, 0.958, 0.903, 0.7569, 0.9147, 0.7449, 0.9188, 0.7497, 0.9071, 0.7607, 0.9269, 0.7829, 0.9285, 0.7775, 0.9375, 0.7754, 0.9383, 0.7835, 0.9071, 0.7607, 0.9188, 0.7497, 0.9375, 0.7754, 0.9285, 0.7775, 0.9246, 0.8475, 0.9304, 0.8036, 0.9348, 0.8154, 0.9305, 0.8558, 0.8322, 0.8121, 0.8195, 0.807, 0.818, 0.8013, 0.835, 0.8027, 0.8677, 0.8159, 0.8751, 0.8538, 0.8532, 0.8581, 0.8458, 0.8202, 0.8466, 0.789, 0.835, 0.8027, 0.8198, 0.7581, 0.8301, 0.7539, 0.759, 0.8248, 0.8128, 0.8248, 0.8128, 0.9369, 0.759, 0.9369, 0.8128, 0.8248, 0.8519, 0.8261, 0.8527, 0.9368, 0.8128, 0.9369, 0.5294, 0.3898, 0.5615, 0.5371, 0.4949, 0.5373, 0.4878, 0.388, 0.8608, 0.7805, 0.8677, 0.8159, 0.8458, 0.8202, 0.839, 0.7847, 0.9616, 0.7995, 0.9096, 0.7995, 0.9096, 0.7772, 0.9616, 0.7772, 0.9096, 0.7995, 0.8709, 0.7995, 0.8709, 0.7772, 0.9096, 0.7772, 0.4878, 0.388, 0.4949, 0.5373, 0.2329, 0.4844, 0.2404, 0.414, 0.5367, 0.21, 0.5294, 0.3898, 0.4878, 0.388, 0.4761, 0.2177, 0.3578, 0.826, 0.3457, 0.5663, 0.3858, 0.5687, 0.4186, 0.8334, 0.3457, 0.5663, 0.3227, 0.423, 0.3872, 0.4262, 0.3858, 0.5687, 0.656, 0.4489, 0.6583, 0.5417, 0.6141, 0.5272, 0.6145, 0.4635, 0.4761, 0.2177, 0.4878, 0.388, 0.2404, 0.414, 0.2094, 0.4022, 0.4186, 0.8334, 0.3858, 0.5687, 0.6141, 0.5272, 0.6583, 0.5417, 0.3858, 0.5687, 0.3872, 0.4262, 0.6145, 0.4635, 0.6141, 0.5272, 0.5431, 0.5176, 0.3017, 0.515, 0.3031, 0.3909, 0.5445, 0.3936, 0.5445, 0.3936, 0.3031, 0.3909, 0.3037, 0.3351, 0.5451, 0.3377, 0.6399, 0.5187, 0.5431, 0.5176, 0.5445, 0.3936, 0.6413, 0.3946, 0.6413, 0.3946, 0.5445, 0.3936, 0.5451, 0.3377, 0.6419, 0.3387, 0.8116, 0.7906, 0.8415, 0.849, 0.7771, 0.8435, 0.7673, 0.8094, 0.8675, 0.1622, 0.8673, 0.1924, 0.8145, 0.1948, 0.8155, 0.1647, 0.8913, 0.7282, 0.8188, 0.7993, 0.7913, 0.7335, 0.8559, 0.688, 0.8069, 0.8136, 0.8246, 0.8111, 0.8005, 0.8429, 0.7934, 0.8382, 0.9114, 0.8557, 0.8943, 0.8437, 0.946, 0.7759, 0.9851, 0.8064, 0.8764, 0.831, 0.8188, 0.7993, 0.8913, 0.7282, 0.9297, 0.7628, 0.9054, 0.8111, 0.9246, 0.8475, 0.8737, 0.8766, 0.8692, 0.8727, 0.9246, 0.8475, 0.9305, 0.8558, 0.8837, 0.8793, 0.8737, 0.8766, 0.5328, 0.7409, 0.2914, 0.7394, 0.2937, 0.3716, 0.5351, 0.3731, 0.6296, 0.7415, 0.5328, 0.7409, 0.5351, 0.3731, 0.6319, 0.3737, 0.8661, 0.2157, 0.8681, 0.3043, 0.8172, 0.303, 0.8179, 0.2168, 0.9098, 0.7094, 0.8913, 0.7282, 0.8559, 0.688, 0.8744, 0.6711, 0.9726, 0.9344, 0.9179, 0.9313, 0.9197, 0.9009, 0.9421, 0.9021, 0.8949, 0.9298, 0.8352, 0.9253, 0.8376, 0.8945, 0.897, 0.8994, 0.8009, 0.7049, 0.7656, 0.756, 0.723, 0.7317, 0.7517, 0.6812, 0.8109, 0.6435, 0.8269, 0.6399, 0.882, 0.6363, 0.8148, 0.6811, 0.5418, 0.6395, 0.3004, 0.6369, 0.3017, 0.515, 0.5431, 0.5176, 0.6386, 0.6405, 0.5418, 0.6395, 0.5431, 0.5176, 0.6399, 0.5187, 0.7326, 0.7435, 0.7656, 0.756, 0.7157, 0.7924, 0.7253, 0.7661, 0.8403, 0.8631, 0.8376, 0.8945, 0.7733, 0.8891, 0.7759, 0.8577, 0.8706, 0.8273, 0.8416, 0.8273, 0.8417, 0.8182, 0.8707, 0.8182, 0.3417, 0.3719, 0.586, 0.3683, 0.5909, 0.7018, 0.3466, 0.7054, 0.8692, 0.8727, 0.8737, 0.8766, 0.8547, 0.8893, 0.8525, 0.8863, 0.8109, 0.6435, 0.8148, 0.6811, 0.7618, 0.6591, 0.7684, 0.6355, 0.8376, 0.8945, 0.8352, 0.9253, 0.7708, 0.92, 0.7733, 0.8891, 0.9851, 0.8064, 0.946, 0.7759, 0.963, 0.7547, 1.002, 0.7848, 0.9297, 0.7628, 0.8913, 0.7282, 0.9098, 0.7094, 0.9471, 0.7421, 0.8737, 0.8766, 0.8837, 0.8793, 0.8814, 0.8923, 0.8745, 0.8913, 0.5351, 0.3731, 0.2937, 0.3716, 0.2945, 0.2498, 0.5359, 0.2513, 0.6319, 0.3737, 0.5351, 0.3731, 0.5359, 0.2513, 0.6327, 0.2519, 0.8454, 0.8587, 0.8434, 0.8684, 0.8322, 0.8727, 0.8293, 0.8649, 0.9008, 0.8273, 0.8719, 0.8273, 0.8717, 0.8182, 0.9007, 0.8182, 0.3571, 0.3605, 0.6014, 0.3569, 0.6063, 0.6904, 0.3621, 0.694, 0.8737, 0.8766, 0.8745, 0.8913, 0.8592, 0.8987, 0.8547, 0.8893, 0.9479, 0.6117, 0.9194, 0.6114, 0.92, 0.5403, 0.9485, 0.5405, 0.8574, 0.6313, 0.8699, 0.6317, 0.8766, 0.8129, 0.8663, 0.8133, 0.8582, 0.616, 0.9152, 0.6156, 0.9153, 0.6282, 0.8583, 0.6287, 0.8385, 0.634, 0.8635, 0.627, 0.865, 0.6318, 0.8398, 0.6386, 0.9485, 0.5405, 0.92, 0.5403, 0.9202, 0.5127, 0.9487, 0.513, 0.8804, 0.9506, 0.8758, 0.9515, 0.8748, 0.9462, 0.8794, 0.9453, 0.9481, 0.8402, 0.9481, 0.8552, 0.9181, 0.8469, 0.9201, 0.8369, 0.8794, 0.9453, 0.8748, 0.9462, 0.8646, 0.891, 0.8694, 0.8903, 0.8228, 0.1519, 0.8686, 0.1535, 0.8663, 0.2841, 0.8225, 0.2827, 0.8694, 0.8903, 0.8646, 0.891, 0.8641, 0.8882, 0.8689, 0.8875, 0.8487, 0.6974, 0.8729, 0.6974, 0.873, 0.7004, 0.8478, 0.6995, 0.8689, 0.8875, 0.8641, 0.8882, 0.86, 0.8167, 0.8647, 0.817, 0.8478, 0.6995, 0.873, 0.7004, 0.896, 0.8094, 0.8428, 0.8052, 0.8128, 0.8248, 0.8219, 0.7676, 0.8533, 0.7757, 0.8519, 0.8261, 0.8967, 0.7555, 0.8992, 0.7654, 0.8533, 0.7757, 0.8539, 0.7664, 0.9084, 0.9002, 0.897, 0.8994, 0.8994, 0.8688, 0.9105, 0.8697, 0.7656, 0.756, 0.8009, 0.7049, 0.8292, 0.725, 0.7902, 0.7798, 0.9105, 0.8697, 0.8994, 0.8688, 0.9007, 0.8552, 0.9116, 0.8562, 0.7902, 0.7798, 0.8292, 0.725, 0.8402, 0.7332, 0.8022, 0.7921, 0.9178, 0.7937, 0.9078, 0.7921, 0.9094, 0.7857, 0.9186, 0.7876, 0.8717, 0.8173, 0.8923, 0.7723, 0.8975, 0.7747, 0.8769, 0.8194, 0.917, 0.6909, 0.9537, 0.726, 0.9203, 0.7523, 0.8818, 0.7264, 0.9186, 0.7876, 0.9094, 0.7857, 0.9203, 0.7523, 0.9268, 0.7569, 0.8769, 0.8194, 0.8975, 0.7747, 0.9254, 0.7894, 0.9114, 0.8208, 0.8857, 0.8289, 0.8847, 0.8393, 0.8747, 0.8384, 0.8755, 0.828, 0.8613, 0.5935, 0.8714, 0.5941, 0.87, 0.62, 0.8585, 0.6193, 0.8585, 0.6193, 0.87, 0.62, 0.8699, 0.6317, 0.8574, 0.6313, 0.9202, 0.8315, 0.9195, 0.8418, 0.8847, 0.8393, 0.8857, 0.8289, 0.8663, 0.8133, 0.8766, 0.8129, 0.8774, 0.9246, 0.8683, 0.9214, 0.8583, 0.6287, 0.9153, 0.6282, 0.9155, 0.7945, 0.8596, 0.7956, 0.9492, 0.9395, 0.9381, 0.946, 0.9193, 0.9111, 0.9289, 0.908, 0.8596, 0.7956, 0.9155, 0.7945, 0.9193, 0.9111, 0.8652, 0.9265, 0.9741, 0.2596, 0.9593, 0.2595, 0.9615, 0.004959, 0.9764, 0.005085, 0.8684, 0.6253, 0.8635, 0.627, 0.8592, 0.6155, 0.8636, 0.6138, 0.9335, 0.9662, 0.9227, 0.9662, 0.9227, 0.7756, 0.9335, 0.7756, 0.8755, 0.828, 0.8747, 0.8384, 0.8494, 0.8361, 0.8505, 0.8257, 0.879, 0.3372, 0.8853, 0.3794, 0.7445, 0.3716, 0.7482, 0.3282, 0.8683, 0.9214, 0.8774, 0.9246, 0.8583, 0.9568, 0.8477, 0.9505, 0.9487, 0.513, 0.9202, 0.5127, 0.9006, 0.4318, 0.9392, 0.4321, 0.8188, 0.7993, 0.8764, 0.831, 0.8606, 0.8558, 0.8128, 0.8248, 0.8647, 0.817, 0.86, 0.8167, 0.8612, 0.8091, 0.8655, 0.8097, 0.9114, 0.8208, 0.9254, 0.7894, 0.9379, 0.7916, 0.9219, 0.8384, 0.8854, 0.8374, 0.8764, 0.831, 0.9297, 0.7628, 0.9378, 0.7694, 0.8428, 0.8052, 0.896, 0.8094, 0.8648, 0.8692, 0.8454, 0.8587, 0.9064, 0.9306, 0.8949, 0.9298, 0.897, 0.8994, 0.9084, 0.9002, 0.8077, 0.6936, 0.8009, 0.7049, 0.7517, 0.6812, 0.7569, 0.6702, 0.7952, 0.004464, 0.802, 0.1432, 0.7455, 0.1387, 0.74, 0.04056, 0.8454, 0.8587, 0.8648, 0.8692, 0.8497, 0.8829, 0.836, 0.8715, 0.9378, 0.7694, 0.9297, 0.7628, 0.9471, 0.7421, 0.955, 0.7484, 0.8198, 0.03701, 0.8228, 0.1373, 0.7662, 0.1455, 0.7594, 0.004395, 0.8375, 0.9256, 0.8357, 0.8038, 0.8834, 0.8034, 0.8852, 0.9253, 0.7854, 0.9267, 0.7836, 0.8049, 0.8313, 0.8038, 0.8331, 0.9256, 0.8742, 0.8624, 0.885, 0.8624, 0.8851, 0.8714, 0.8742, 0.8714, 0.4557, 0.9382, 0.5015, 0.9375, 0.5017, 0.9758, 0.4559, 0.9764, 0.7684, 0.6355, 0.7618, 0.6591, 0.7544, 0.657, 0.761, 0.6334, 0.8547, 0.8893, 0.8592, 0.8987, 0.8562, 0.9001, 0.8517, 0.8907, 0.9152, 0.6156, 0.9263, 0.6155, 0.9264, 0.6281, 0.9153, 0.6282, 0.8635, 0.627, 0.8684, 0.6253, 0.8703, 0.6303, 0.865, 0.6318, 0.865, 0.6318, 0.8703, 0.6303, 0.8785, 0.6964, 0.8729, 0.6974, 0.8729, 0.6974, 0.8785, 0.6964, 0.879, 0.6998, 0.873, 0.7004, 0.873, 0.7004, 0.879, 0.6998, 0.9054, 0.8111, 0.896, 0.8094, 0.8219, 0.7676, 0.8261, 0.7567, 0.8539, 0.7664, 0.8533, 0.7757, 0.8009, 0.7049, 0.8077, 0.6936, 0.8365, 0.7153, 0.8292, 0.725, 0.8292, 0.725, 0.8365, 0.7153, 0.8473, 0.7244, 0.8402, 0.7332, 0.8923, 0.7723, 0.8974, 0.7642, 0.902, 0.7674, 0.8975, 0.7747, 0.9537, 0.726, 0.9595, 0.7336, 0.9268, 0.7569, 0.9203, 0.7523, 0.8975, 0.7747, 0.902, 0.7674, 0.9269, 0.7829, 0.9254, 0.7894, 0.9153, 0.6282, 0.9264, 0.6281, 0.9259, 0.7944, 0.9155, 0.7945, 0.9155, 0.7945, 0.9259, 0.7944, 0.9289, 0.908, 0.9193, 0.9111, 0.8764, 0.831, 0.8854, 0.8374, 0.869, 0.8625, 0.8606, 0.8558, 0.9254, 0.7894, 0.9269, 0.7829, 0.9383, 0.7835, 0.9379, 0.7916, 0.896, 0.8094, 0.9054, 0.8111, 0.8692, 0.8727, 0.8648, 0.8692, 0.8648, 0.8692, 0.8692, 0.8727, 0.8525, 0.8863, 0.8497, 0.8829, 0.9763, 0.6119, 0.9479, 0.6117, 0.9485, 0.5405, 0.9769, 0.5408, 0.8437, 0.6308, 0.8574, 0.6313, 0.8663, 0.8133, 0.8544, 0.814, 0.9769, 0.5408, 0.9485, 0.5405, 0.9487, 0.513, 0.9771, 0.5132, 0.8851, 0.9497, 0.8804, 0.9506, 0.8794, 0.9453, 0.8841, 0.9445, 0.9471, 0.8253, 0.9481, 0.8402, 0.9201, 0.8369, 0.9229, 0.8286, 0.8841, 0.9445, 0.8794, 0.9453, 0.8694, 0.8903, 0.8741, 0.8897, 0.8741, 0.8897, 0.8694, 0.8903, 0.8689, 0.8875, 0.8737, 0.8869, 0.8737, 0.8869, 0.8689, 0.8875, 0.8647, 0.817, 0.8693, 0.8172, 0.8926, 0.7438, 0.8967, 0.7555, 0.8539, 0.7664, 0.855, 0.7584, 0.9197, 0.9009, 0.9084, 0.9002, 0.9105, 0.8697, 0.9217, 0.8705, 0.9217, 0.8705, 0.9105, 0.8697, 0.9116, 0.8562, 0.9224, 0.8571, 0.9281, 0.7949, 0.9178, 0.7937, 0.9186, 0.7876, 0.9284, 0.7889, 0.9284, 0.7889, 0.9186, 0.7876, 0.9268, 0.7569, 0.9324, 0.7612, 0.8866, 0.8185, 0.8857, 0.8289, 0.8755, 0.828, 0.8763, 0.8176, 0.8514, 0.5922, 0.8613, 0.5935, 0.8585, 0.6193, 0.8474, 0.6175, 0.8474, 0.6175, 0.8585, 0.6193, 0.8574, 0.6313, 0.8437, 0.6308, 0.921, 0.8211, 0.9202, 0.8315, 0.8857, 0.8289, 0.8866, 0.8185, 0.8544, 0.814, 0.8663, 0.8133, 0.8683, 0.9214, 0.8601, 0.9179, 0.9613, 0.9303, 0.9492, 0.9395, 0.9289, 0.908, 0.9377, 0.9051, 0.989, 0.2598, 0.9741, 0.2596, 0.9764, 0.005085, 0.9912, 0.005211, 0.8732, 0.6231, 0.8684, 0.6253, 0.8636, 0.6138, 0.8679, 0.612, 0.9444, 0.9662, 0.9335, 0.9662, 0.9335, 0.7756, 0.9444, 0.7756, 0.8763, 0.8176, 0.8755, 0.828, 0.8505, 0.8257, 0.8515, 0.8153, 0.8721, 0.3038, 0.879, 0.3372, 0.7482, 0.3282, 0.7531, 0.2861, 0.8601, 0.9179, 0.8683, 0.9214, 0.8477, 0.9505, 0.8373, 0.9432, 0.9771, 0.5132, 0.9487, 0.513, 0.9392, 0.4321, 0.9778, 0.4325, 0.8693, 0.8172, 0.8647, 0.817, 0.8655, 0.8097, 0.8697, 0.8102, 0.8943, 0.8437, 0.8854, 0.8374, 0.9378, 0.7694, 0.946, 0.7759, 0.9179, 0.9313, 0.9064, 0.9306, 0.9084, 0.9002, 0.9197, 0.9009, 0.8148, 0.6811, 0.8077, 0.6936, 0.7569, 0.6702, 0.7618, 0.6591, 0.946, 0.7759, 0.9378, 0.7694, 0.955, 0.7484, 0.963, 0.7547, 0.8189, 0.8115, 0.819, 0.8005, 0.848, 0.8006, 0.8479, 0.8115, 0.8791, 0.8114, 0.879, 0.8005, 0.908, 0.8005, 0.908, 0.8115, 0.8742, 0.8725, 0.885, 0.8725, 0.8851, 0.8816, 0.8742, 0.8816, 0.8742, 0.8612, 0.8742, 0.8504, 0.8832, 0.8504, 0.8832, 0.8613, 0.849, 0.8115, 0.849, 0.8005, 0.878, 0.8006, 0.8779, 0.8115, 0.884, 0.7403, 0.884, 0.7294, 0.9129, 0.7294, 0.9129, 0.7404, 0.5567, 0.9825, 0.5564, 0.9367, 0.6042, 0.936, 0.6044, 0.9818, 0.5058, 0.9379, 0.5516, 0.9368, 0.5523, 0.9845, 0.5065, 0.9857, 0.761, 0.6334, 0.7544, 0.657, 0.7452, 0.6544, 0.7518, 0.6308, 0.8517, 0.8907, 0.8562, 0.9001, 0.8525, 0.9019, 0.848, 0.8925, 0.8814, 0.8108, 0.8697, 0.8102, 0.8715, 0.7971, 0.8824, 0.7982, 0.818, 0.8013, 0.8246, 0.8111, 0.8069, 0.8136, 0.805, 0.8053, 0.8612, 0.8091, 0.835, 0.8027, 0.8466, 0.789, 0.8639, 0.7959, 0.882, 0.6363, 0.8934, 0.6283, 0.8867, 0.6678, 0.8576, 0.692, 0.8576, 0.692, 0.8867, 0.6678, 0.8952, 0.6776, 0.8675, 0.7021, 0.9147, 0.7449, 0.9424, 0.723, 0.9463, 0.7285, 0.9188, 0.7497, 0.9383, 0.7835, 0.9375, 0.7754, 0.9673, 0.7702, 0.9682, 0.7806, 0.9188, 0.7497, 0.9463, 0.7285, 0.9673, 0.7702, 0.9375, 0.7754, 0.9305, 0.8558, 0.9348, 0.8154, 0.9437, 0.837, 0.9353, 0.862, 0.8508, 0.7782, 0.8052, 0.8256, 0.7961, 0.7913, 0.8503, 0.7706, 0.9219, 0.8384, 0.958, 0.844, 0.9555, 0.9536, 0.9201, 0.9528, 0.8519, 0.8261, 0.9055, 0.8238, 0.9066, 0.9363, 0.8527, 0.9368, 0.818, 0.8013, 0.805, 0.8053, 0.793, 0.7664, 0.8059, 0.7624, 0.8709, 0.7995, 0.8189, 0.7995, 0.8189, 0.7772, 0.8709, 0.7772, 0.8751, 0.8538, 0.882, 0.8893, 0.8601, 0.8935, 0.8532, 0.8581, 0.3227, 0.423, 0.3741, 0.1235, 0.4456, 0.1237, 0.3872, 0.4262, 0.5615, 0.5371, 0.543, 0.7659, 0.4674, 0.7468, 0.4949, 0.5373, 0.2404, 0.414, 0.2329, 0.4844, 0.2019, 0.4926, 0.2094, 0.4022, 0.3872, 0.4262, 0.4456, 0.1237, 0.656, 0.4489, 0.6145, 0.4635, 0.4949, 0.5373, 0.4674, 0.7468, 0.2019, 0.4926, 0.2329, 0.4844, 0.3769, 0.4615, 0.5164, 0.4664, 0.512, 0.5904, 0.3725, 0.5855, 0.3725, 0.5855, 0.512, 0.5904, 0.51, 0.6463, 0.3705, 0.6413, 0.8051, 0.8143, 0.7925, 0.8647, 0.7655, 0.9045, 0.7469, 0.8884, 0.8188, 0.7993, 0.759, 0.8009, 0.7623, 0.7319, 0.7913, 0.7335, 0.9305, 0.8558, 0.9353, 0.862, 0.8994, 0.8862, 0.8837, 0.8793, 0.3753, 0.2798, 0.5149, 0.2777, 0.5203, 0.6455, 0.3807, 0.6475, 0.8269, 0.6399, 0.8545, 0.6219, 0.8934, 0.6283, 0.882, 0.6363, 0.3812, 0.3397, 0.5207, 0.3446, 0.5164, 0.4664, 0.3769, 0.4615, 0.8837, 0.8793, 0.8994, 0.8862, 0.8953, 0.8974, 0.8814, 0.8923, 0.3807, 0.6475, 0.5203, 0.6455, 0.5221, 0.7673, 0.3825, 0.7694, 0.8655, 0.8097, 0.8612, 0.8091, 0.8639, 0.7959, 0.8677, 0.7966, 0.9219, 0.8384, 0.9379, 0.7916, 0.9682, 0.7907, 0.958, 0.844, 0.9379, 0.7916, 0.9383, 0.7835, 0.9682, 0.7806, 0.9682, 0.7907, 0.8697, 0.8102, 0.8655, 0.8097, 0.8677, 0.7966, 0.8715, 0.7971, 0.8051, 0.8143, 0.8022, 0.7921, 0.8717, 0.8173, 0.8659, 0.8316, 0.9753, 0.8588, 0.9224, 0.8571, 0.9281, 0.7949, 0.9753, 0.7915, 0.9007, 0.8552, 0.8415, 0.849, 0.8508, 0.7782, 0.9078, 0.7921, 0.8473, 0.7244, 0.8547, 0.7158, 0.903, 0.7569, 0.8974, 0.7642, 0.3583, 0.3725, 0.5627, 0.3728, 0.5622, 0.6462, 0.3578, 0.6458, 0.8547, 0.7158, 0.8675, 0.7021, 0.9147, 0.7449, 0.903, 0.7569, 0.9116, 0.8562, 0.9007, 0.8552, 0.9078, 0.7921, 0.9178, 0.7937, 0.8022, 0.7921, 0.8402, 0.7332, 0.8923, 0.7723, 0.8717, 0.8173, 0.8402, 0.7332, 0.8473, 0.7244, 0.8974, 0.7642, 0.8923, 0.7723, 0.9224, 0.8571, 0.9116, 0.8562, 0.9178, 0.7937, 0.9281, 0.7949, 0.8675, 0.7021, 0.8952, 0.6776, 0.9424, 0.723, 0.9147, 0.7449, 0.3939, 0.8882, 0.1162, 0.8802, 0.1247, 0.5862, 0.4023, 0.5942, 0.8848, 0.9404, 0.8848, 0.9043, 0.9045, 0.9043, 0.9045, 0.9404, 0.8848, 0.8599, 0.8848, 0.8238, 0.9045, 0.8238, 0.9045, 0.8599, 0.8714, 0.8368, 0.9219, 0.8384, 0.9201, 0.9528, 0.8837, 0.9539, 0.8818, 0.7264, 0.8503, 0.7706, 0.7785, 0.6677, 0.8081, 0.6444, 0.917, 0.6909, 0.8818, 0.7264, 0.8081, 0.6444, 0.8452, 0.6114, 0.8503, 0.7706, 0.7961, 0.7913, 0.7344, 0.6964, 0.7785, 0.6677, 0.5415, 0.1395, 0.5418, 0.3369, 0.495, 0.368, 0.4868, 0.1525, 0.5783, 0.5015, 0.5853, 0.7833, 0.5066, 0.7668, 0.4931, 0.452, 0.8848, 0.9043, 0.8848, 0.8599, 0.9045, 0.8599, 0.9045, 0.9043, 0.9086, 0.856, 0.8642, 0.856, 0.8642, 0.8364, 0.9086, 0.8364, 0.9606, 0.856, 0.9086, 0.856, 0.9086, 0.8364, 0.9606, 0.8364, 0.8642, 0.856, 0.8122, 0.856, 0.8122, 0.8364, 0.8642, 0.8364, 0.4868, 0.1525, 0.495, 0.368, 0.2682, 0.3861, 0.2183, 0.3706, 0.4931, 0.452, 0.5066, 0.7668, 0.2147, 0.451, 0.2736, 0.4349, 0.5418, 0.3369, 0.5783, 0.5015, 0.4931, 0.452, 0.495, 0.368, 0.3298, 0.5919, 0.3138, 0.4381, 0.3853, 0.5086, 0.3764, 0.5597, 0.32, 0.8581, 0.3298, 0.5919, 0.3764, 0.5597, 0.3707, 0.872, 0.3138, 0.4381, 0.3729, 0.05816, 0.4487, 0.0523, 0.3853, 0.5086, 0.2183, 0.3706, 0.2682, 0.3861, 0.2736, 0.4349, 0.2147, 0.451, 0.5768, 0.5352, 0.664, 0.5222, 0.6474, 0.6052, 0.5782, 0.5772, 0.642, 0.3135, 0.6378, 0.5065, 0.1336, 0.4673, 0.1212, 0.3551, 0.1135, 0.6321, 0.1694, 0.3903, 0.3784, 0.4862, 0.3742, 0.6871, 0.3707, 0.872, 0.3764, 0.5597, 0.5782, 0.5772, 0.6474, 0.6052, 0.3853, 0.5086, 0.4487, 0.0523, 0.664, 0.5222, 0.5768, 0.5352, 0.6272, 0.7011, 0.6255, 0.5866, 0.6778, 0.5858, 0.6795, 0.7003, 0.9417, 0.8551, 0.9541, 0.8551, 0.9541, 0.8832, 0.9417, 0.8832, 0.2985, 0.5914, 0.2462, 0.5922, 0.2455, 0.5478, 0.2978, 0.547, 0.879, 0.3372, 0.8721, 0.3038, 0.9023, 0.2681, 0.9316, 0.318, 0.4921, 0.623, 0.4399, 0.6237, 0.4373, 0.4489, 0.4896, 0.4481, 0.8732, 0.6231, 0.8776, 0.6201, 0.8802, 0.6229, 0.8761, 0.6283, 0.9181, 0.8469, 0.9122, 0.9031, 0.8994, 0.9018, 0.9052, 0.8441, 0.8972, 0.942, 0.8982, 0.9473, 0.8851, 0.9497, 0.8841, 0.9445, 0.8866, 0.8185, 0.8763, 0.8176, 0.8774, 0.8058, 0.8876, 0.8066, 0.8792, 0.9009, 0.8685, 0.9105, 0.8613, 0.9045, 0.8677, 0.8955, 0.921, 0.8211, 0.8866, 0.8185, 0.8876, 0.8066, 0.9218, 0.8092, 0.5629, 0.8804, 0.551, 0.07816, 0.6033, 0.07738, 0.6152, 0.8797, 0.7718, 0.9609, 0.8747, 0.944, 0.8807, 0.3154, 0.7778, 0.3323, 0.8763, 0.8176, 0.8515, 0.8153, 0.8526, 0.8034, 0.8774, 0.8058, 0.9092, 0.7159, 0.9092, 0.7283, 0.884, 0.7283, 0.884, 0.7159, 0.8844, 0.8732, 0.8634, 0.8767, 0.8613, 0.864, 0.8843, 0.8634, 0.9167, 0.8816, 0.9292, 0.8816, 0.9292, 0.9068, 0.9167, 0.9068, 0.3569, 0.5057, 0.3528, 0.4088, 0.4856, 0.5169, 0.4565, 0.528, 0.8779, 0.8586, 0.8989, 0.8551, 0.901, 0.8677, 0.878, 0.8684, 0.3645, 0.5334, 0.3353, 0.5445, 0.3343, 0.475, 0.3603, 0.4853, 0.464, 0.5558, 0.4681, 0.6526, 0.3353, 0.5445, 0.3645, 0.5334, 0.5106, 0.436, 0.4627, 0.5046, 0.4151, 0.4713, 0.4771, 0.4067, 0.939, 0.9356, 0.9514, 0.9356, 0.9514, 0.9637, 0.939, 0.9637, 0.4771, 0.4067, 0.4151, 0.4713, 0.3963, 0.3218, 0.4245, 0.3301, 0.502, 0.5453, 0.5183, 0.6273, 0.4614, 0.6387, 0.4577, 0.5492, 0.4245, 0.3301, 0.3963, 0.3218, 0.4382, 0.2587, 0.4558, 0.2874, 0.4577, 0.5492, 0.4614, 0.6387, 0.3405, 0.5488, 0.366, 0.5341, 0.3974, 0.322, 0.2779, 0.3361, 0.2754, 0.2871, 0.4172, 0.2796, 0.4978, 0.9271, 0.4986, 0.9794, 0.3237, 0.982, 0.323, 0.9297, 0.8761, 0.6283, 0.8802, 0.6229, 0.8937, 0.6271, 0.892, 0.6326, 0.9345, 0.625, 0.9452, 0.6145, 0.9905, 0.6372, 0.9843, 0.6496, 0.8926, 0.62, 0.9474, 0.6199, 0.945, 0.8195, 0.8904, 0.8188, 0.5991, 0.8065, 0.6031, 0.863, 0.567, 0.9281, 0.5636, 0.8577, 0.5781, 0.5011, 0.6617, 0.5265, 0.5525, 0.5564, 0.4942, 0.5203, 0.3218, 0.6022, 0.3075, 0.5284, 0.5349, 0.5, 0.4974, 0.5562, 0.4791, 0.5361, 0.5212, 0.5899, 0.3093, 0.593, 0.3083, 0.5289, 0.5636, 0.8577, 0.567, 0.9281, 0.5339, 0.9297, 0.5317, 0.8591, 0.4942, 0.5203, 0.5525, 0.5564, 0.5212, 0.5899, 0.4791, 0.5361, 0.8926, 0.62, 0.8853, 0.3794, 0.9422, 0.3708, 0.9474, 0.6199, 0.9201, 0.8369, 0.9181, 0.8469, 0.9052, 0.8441, 0.9079, 0.8321, 0.8853, 0.3794, 0.879, 0.3372, 0.9316, 0.318, 0.9422, 0.3708, 0.9229, 0.8286, 0.9201, 0.8369, 0.9079, 0.8321, 0.9139, 0.8197])
me_cube.materials.append(mat_material)
me_cube.use_remesh_preserve_volume = False
me_cube.use_remesh_preserve_attributes = False
me_cube.use_mirror_vertex_groups = False
me_cube.update()

# ---- objects
ob_lamp_005 = bpy.data.objects.new('Lamp.005', light_lamp_005)
ob_lamp_004 = bpy.data.objects.new('Lamp.004', light_lamp_004)
ob_lamp_003 = bpy.data.objects.new('Lamp.003', light_lamp_003)
ob_lamp_002 = bpy.data.objects.new('Lamp.002', light_lamp_002)
ob_lamp_001 = bpy.data.objects.new('Lamp.001', light_lamp_001)
ob_cube = bpy.data.objects.new('Cube', me_cube)
ob_lamp = bpy.data.objects.new('Lamp', light_lamp)
ob_camera = bpy.data.objects.new('Camera', cam_camera)

# ---- transforms, parenting, visibility, modifiers, constraints
ob_lamp_005.location = (20.4, 1.688, 5.308)
ob_lamp_005.rotation_euler = (0.6503, 0.05522, 1.866)
ob_lamp_005.lock_rotations_4d = False
ob_lamp_005.empty_display_type = 'ARROWS'
ob_lamp_005.color = (0.0, 0.0, 0.0, 0.0)
ob_lamp_005.lineart.crease_threshold = 0.0
ob_lamp_004.location = (23.04, 32.6, 1.667)
ob_lamp_004.rotation_euler = (0.6503, 0.05522, 1.866)
ob_lamp_004.lock_rotations_4d = False
ob_lamp_004.empty_display_type = 'ARROWS'
ob_lamp_004.color = (0.0, 0.0, 0.0, 0.0)
ob_lamp_004.lineart.crease_threshold = 0.0
ob_lamp_003.location = (-12.2, 23.32, 1.666)
ob_lamp_003.rotation_euler = (0.6503, 0.05522, 1.866)
ob_lamp_003.lock_rotations_4d = False
ob_lamp_003.empty_display_type = 'ARROWS'
ob_lamp_003.color = (0.0, 0.0, 0.0, 0.0)
ob_lamp_003.lineart.crease_threshold = 0.0
ob_lamp_002.location = (-13.44, -1.443, 3.677)
ob_lamp_002.rotation_euler = (0.6503, 0.05522, 1.866)
ob_lamp_002.lock_rotations_4d = False
ob_lamp_002.empty_display_type = 'ARROWS'
ob_lamp_002.color = (0.0, 0.0, 0.0, 0.0)
ob_lamp_002.lineart.crease_threshold = 0.0
ob_lamp_001.location = (-0.4194, -11.19, 4.277)
ob_lamp_001.rotation_euler = (0.6503, 0.05522, 1.866)
ob_lamp_001.lock_rotations_4d = False
ob_lamp_001.empty_display_type = 'ARROWS'
ob_lamp_001.color = (0.0, 0.0, 0.0, 0.0)
ob_lamp_001.lineart.crease_threshold = 0.0
ob_cube.location = (0.0, 0.0, 0.0)
ob_cube.lock_rotations_4d = False
ob_cube.empty_display_type = 'ARROWS'
ob_cube.lineart.crease_threshold = 0.0
ob_lamp.location = (4.076, 1.005, 5.904)
ob_lamp.rotation_euler = (0.6503, 0.05522, 1.866)
ob_lamp.lock_rotations_4d = False
ob_lamp.empty_display_type = 'ARROWS'
ob_lamp.color = (0.0, 0.0, 0.0, 0.0)
ob_lamp.lineart.crease_threshold = 0.0
ob_camera.location = (7.481, -6.508, 5.344)
ob_camera.rotation_euler = (1.109, 0.01082, 0.8149)
ob_camera.lock_rotations_4d = False
ob_camera.empty_display_type = 'ARROWS'
ob_camera.color = (0.0, 0.0, 0.0, 0.0)
ob_camera.display_type = 'WIRE'
ob_camera.lineart.crease_threshold = 0.0

# ---- collection membership
col_collection_1.objects.link(ob_lamp_005)
col_collection_1.objects.link(ob_lamp_004)
col_collection_1.objects.link(ob_lamp_003)
col_collection_1.objects.link(ob_lamp_002)
col_collection_1.objects.link(ob_lamp_001)
col_collection_1.objects.link(ob_cube)
col_collection_1.objects.link(ob_lamp)
col_collection_1.objects.link(ob_camera)

# ---- scene / render settings (as saved in the file)
scene.camera = ob_camera
scene.frame_start = 1; scene.frame_end = 250; scene.frame_set(1)
scene.render.engine = 'BLENDER_EEVEE_NEXT'
scene.render.resolution_percentage = 50
scene.render.dither_intensity = 0.0
scene.cycles.use_denoising = False
scene.cycles.samples = 10
scene.cycles.sampling_pattern = 'TABULATED_SOBOL'
scene.cycles.light_sampling_threshold = 0.0
scene.cycles.use_adaptive_sampling = False
scene.cycles.use_light_tree = False
scene.cycles.blur_glossy = 0.0
scene.cycles.pixel_filter_type = 'GAUSSIAN'
scene.cycles.sample_clamp_indirect = 0.0
scene.view_settings.view_transform = 'Standard'
bpy.context.view_layer.update()

